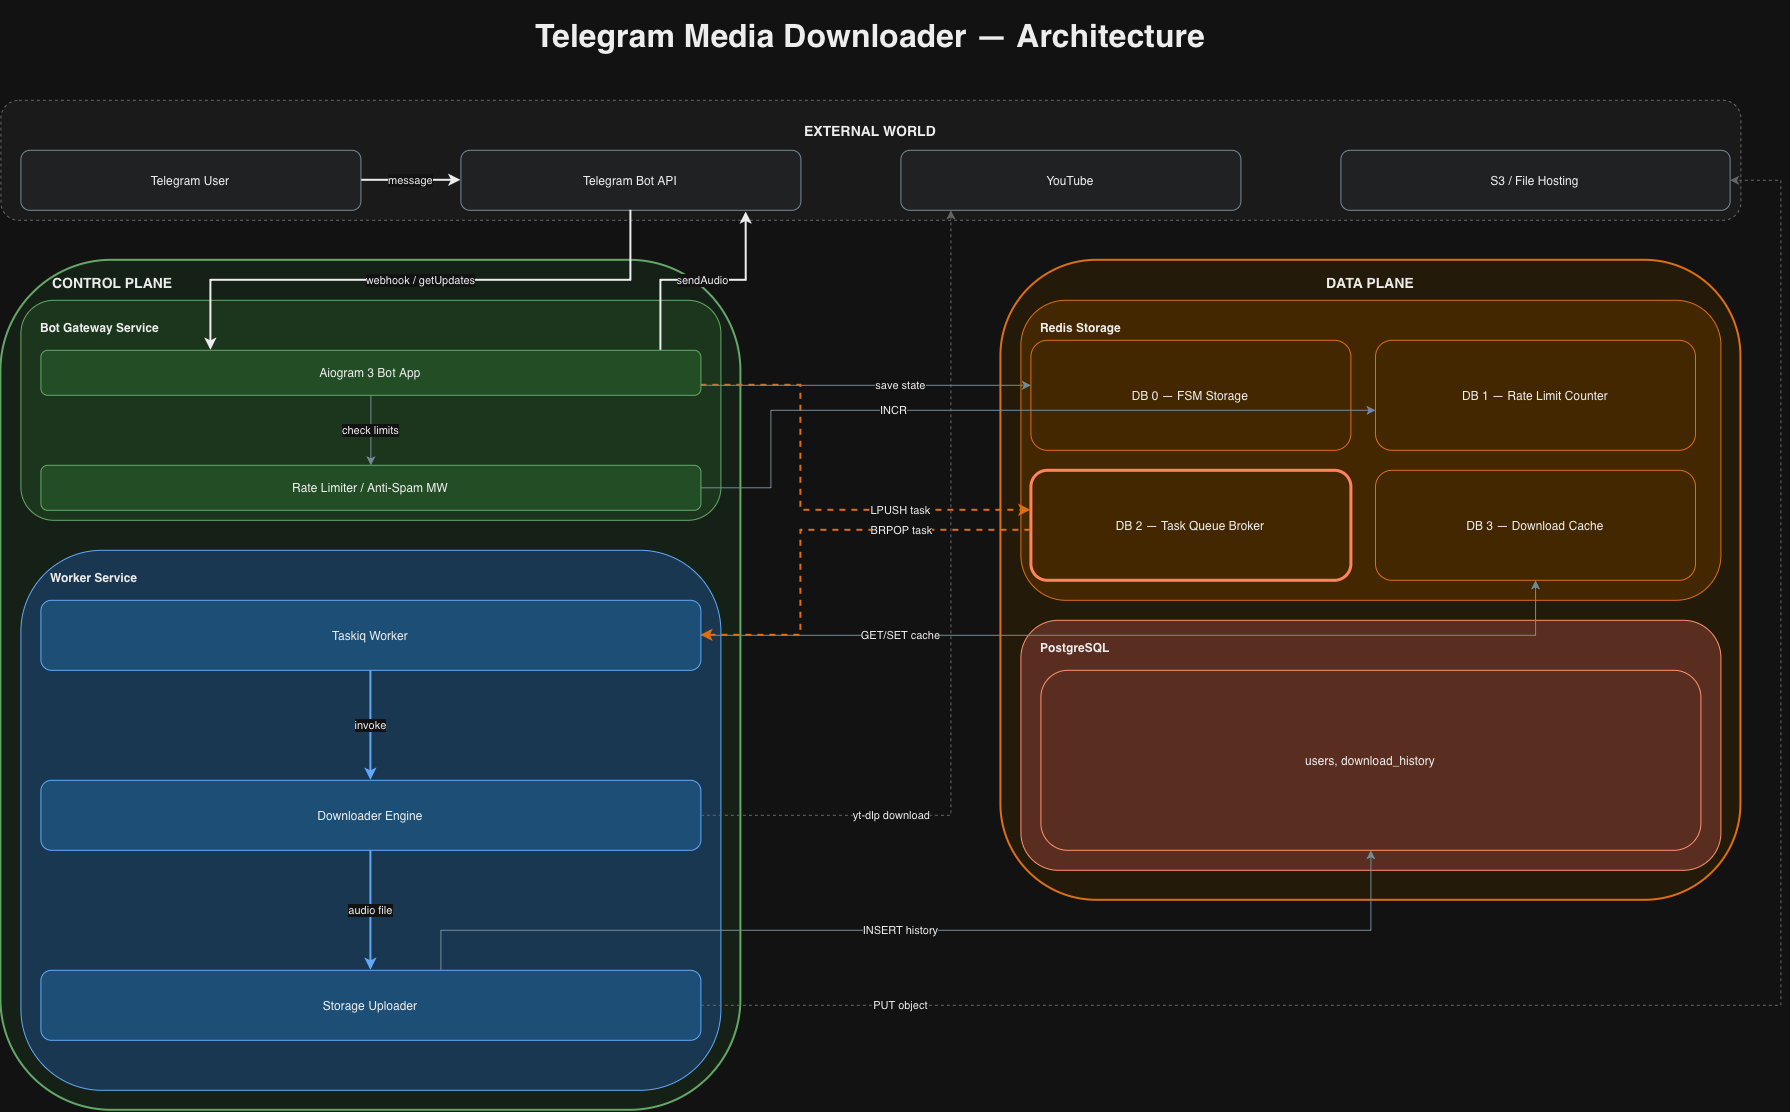

The diagram above was exported from draw.io. Its source (the exported page's mxGraphModel, read from the mxfile embedded in the PNG):
<mxGraphModel dx="1677" dy="1552" grid="1" gridSize="10" guides="1" tooltips="1" connect="1" arrows="1" fold="1" page="0" pageScale="1" pageWidth="827" pageHeight="1169" math="0" shadow="0">
  <root>
    <mxCell id="0" />
    <mxCell id="1" parent="0" />
    <mxCell id="Ma83zxq2VBko1HYVaSwa-10" parent="1" style="rounded=1;whiteSpace=wrap;html=1;fillColor=#F5F5F5;strokeColor=#9E9E9E;dashed=1;strokeWidth=1;verticalAlign=top;align=center;fontSize=14;fontStyle=1;fontColor=#000000;spacingTop=16;spacingLeft=0;container=1;collapsible=0;" value="EXTERNAL WORLD" vertex="1">
      <mxGeometry height="120" width="1740" x="40" y="40" as="geometry" />
    </mxCell>
    <mxCell id="sa0TgbMUzL-KWbQU_85f-3" parent="Ma83zxq2VBko1HYVaSwa-10" style="rounded=1;whiteSpace=wrap;html=1;fillColor=#ECEFF1;strokeColor=#607D8B;strokeWidth=1;align=center;verticalAlign=middle;fontSize=12;fontColor=#000000;" value="S3 / File Hosting" vertex="1">
      <mxGeometry height="60" width="389.2105263157894" x="1339.996842105263" y="50" as="geometry" />
    </mxCell>
    <mxCell id="Ma83zxq2VBko1HYVaSwa-12" parent="1" style="rounded=1;whiteSpace=wrap;html=1;fillColor=#E8F5E9;strokeColor=#2E7D32;strokeWidth=2;verticalAlign=top;align=left;fontSize=14;fontStyle=1;fontColor=#000000;spacingTop=8;spacingLeft=50;container=1;collapsible=0;" value="CONTROL PLANE" vertex="1">
      <mxGeometry height="850" width="740" x="40" y="200" as="geometry" />
    </mxCell>
    <mxCell id="Ma83zxq2VBko1HYVaSwa-13" parent="1" style="rounded=1;whiteSpace=wrap;html=1;fillColor=#FFF3E0;strokeColor=#EF6C00;strokeWidth=2;verticalAlign=top;align=center;fontSize=14;fontStyle=1;fontColor=#000000;spacingTop=8;spacingLeft=0;container=1;collapsible=0;" value="DATA PLANE" vertex="1">
      <mxGeometry height="640" width="740" x="1040" y="200" as="geometry" />
    </mxCell>
    <mxCell id="sa0TgbMUzL-KWbQU_85f-7" parent="Ma83zxq2VBko1HYVaSwa-13" style="rounded=1;whiteSpace=wrap;html=1;fillColor=#FFE0B2;strokeColor=#EF6C00;strokeWidth=1;verticalAlign=top;align=left;fontSize=12;fontStyle=1;fontColor=#000000;spacingTop=14;spacingLeft=18;container=1;collapsible=0;" value="Redis Storage" vertex="1">
      <mxGeometry height="300" width="700" x="20" y="40" as="geometry" />
    </mxCell>
    <mxCell id="sa0TgbMUzL-KWbQU_85f-22" parent="sa0TgbMUzL-KWbQU_85f-7" style="rounded=1;whiteSpace=wrap;html=1;fillColor=#FFE0B2;strokeColor=#EF6C00;strokeWidth=1;align=center;verticalAlign=middle;fontSize=12;fontColor=#000000;" value="DB 1 — Rate Limit Counter" vertex="1">
      <mxGeometry height="110" width="320" x="354.5999999999999" y="40" as="geometry" />
    </mxCell>
    <mxCell id="sa0TgbMUzL-KWbQU_85f-16" parent="sa0TgbMUzL-KWbQU_85f-7" style="rounded=1;whiteSpace=wrap;html=1;fillColor=#FFE0B2;strokeColor=#EF6C00;strokeWidth=1;align=center;verticalAlign=middle;fontSize=12;fontColor=#000000;" value="DB 0 — FSM Storage" vertex="1">
      <mxGeometry height="110" width="320" x="10" y="40" as="geometry" />
    </mxCell>
    <mxCell id="sa0TgbMUzL-KWbQU_85f-21" parent="sa0TgbMUzL-KWbQU_85f-7" style="rounded=1;whiteSpace=wrap;html=1;fillColor=#FFE0B2;strokeColor=#EF6C00;strokeWidth=1;align=center;verticalAlign=middle;fontSize=12;fontColor=#000000;" value="DB 3 — Download Cache" vertex="1">
      <mxGeometry height="110" width="320" x="354.5999999999999" y="170" as="geometry" />
    </mxCell>
    <mxCell id="sa0TgbMUzL-KWbQU_85f-20" parent="sa0TgbMUzL-KWbQU_85f-7" style="rounded=1;whiteSpace=wrap;html=1;fillColor=#FFE0B2;strokeColor=#D84315;strokeWidth=3;align=center;verticalAlign=middle;fontSize=12;fontColor=#000000;" value="DB 2 — Task Queue Broker" vertex="1">
      <mxGeometry height="110" width="320" x="10" y="170" as="geometry" />
    </mxCell>
    <mxCell id="sa0TgbMUzL-KWbQU_85f-8" parent="Ma83zxq2VBko1HYVaSwa-13" style="rounded=1;whiteSpace=wrap;html=1;fillColor=#FFCCBC;strokeColor=#BF360C;strokeWidth=1;verticalAlign=top;align=left;fontSize=12;fontStyle=1;fontColor=#000000;spacingTop=14;spacingLeft=18;container=1;collapsible=0;" value="PostgreSQL" vertex="1">
      <mxGeometry height="250" width="700" x="20" y="360" as="geometry" />
    </mxCell>
    <mxCell id="sa0TgbMUzL-KWbQU_85f-23" parent="sa0TgbMUzL-KWbQU_85f-8" style="rounded=1;whiteSpace=wrap;html=1;fillColor=#FFCCBC;strokeColor=#BF360C;strokeWidth=1;align=center;verticalAlign=middle;fontSize=12;fontColor=#000000;html=1;" value="users, download_history" vertex="1">
      <mxGeometry height="180" width="660" x="20" y="50" as="geometry" />
    </mxCell>
    <mxCell id="sa0TgbMUzL-KWbQU_85f-24" edge="1" parent="1" source="sa0TgbMUzL-KWbQU_85f-1" style="edgeStyle=orthogonalEdgeStyle;rounded=0;html=1;endArrow=classic;endFill=1;strokeColor=#000000;strokeWidth=2;fontSize=11;fontColor=#000000;labelBackgroundColor=#FFFFFF;" target="sa0TgbMUzL-KWbQU_85f-2" value="message">
      <mxGeometry relative="1" as="geometry" />
    </mxCell>
    <mxCell id="sa0TgbMUzL-KWbQU_85f-1" parent="1" style="rounded=1;whiteSpace=wrap;html=1;fillColor=#ECEFF1;strokeColor=#607D8B;strokeWidth=1;align=center;verticalAlign=middle;fontSize=12;fontColor=#000000;" value="Telegram User" vertex="1">
      <mxGeometry height="60" width="340" x="60" y="90" as="geometry" />
    </mxCell>
    <mxCell id="sa0TgbMUzL-KWbQU_85f-2" parent="1" style="rounded=1;whiteSpace=wrap;html=1;fillColor=#ECEFF1;strokeColor=#607D8B;strokeWidth=1;align=center;verticalAlign=middle;fontSize=12;fontColor=#000000;" value="Telegram Bot API" vertex="1">
      <mxGeometry height="60" width="340" x="500" y="90" as="geometry" />
    </mxCell>
    <mxCell id="sa0TgbMUzL-KWbQU_85f-4" parent="1" style="rounded=1;whiteSpace=wrap;html=1;fillColor=#ECEFF1;strokeColor=#607D8B;strokeWidth=1;align=center;verticalAlign=middle;fontSize=12;fontColor=#000000;" value="YouTube" vertex="1">
      <mxGeometry height="60" width="340" x="940" y="90" as="geometry" />
    </mxCell>
    <mxCell id="sa0TgbMUzL-KWbQU_85f-5" parent="1" style="rounded=1;whiteSpace=wrap;html=1;fillColor=#C8E6C9;strokeColor=#2E7D32;strokeWidth=1;verticalAlign=top;align=left;fontSize=12;fontStyle=1;fontColor=#000000;spacingTop=14;spacingLeft=18;container=1;collapsible=0;" value="Bot Gateway Service" vertex="1">
      <mxGeometry height="220" width="700" x="60" y="240" as="geometry" />
    </mxCell>
    <mxCell id="sa0TgbMUzL-KWbQU_85f-6" parent="1" style="rounded=1;whiteSpace=wrap;html=1;fillColor=#BBDEFB;strokeColor=#1565C0;strokeWidth=1;verticalAlign=top;align=left;fontSize=12;fontStyle=1;fontColor=#000000;spacingTop=14;spacingLeft=28;container=1;collapsible=0;" value="Worker Service" vertex="1">
      <mxGeometry height="540" width="700" x="60" y="490" as="geometry" />
    </mxCell>
    <mxCell id="sa0TgbMUzL-KWbQU_85f-14" parent="sa0TgbMUzL-KWbQU_85f-6" style="rounded=1;whiteSpace=wrap;html=1;fillColor=#90CAF9;strokeColor=#1565C0;strokeWidth=1;align=center;verticalAlign=middle;fontSize=12;fontColor=#000000;" value="Storage Uploader" vertex="1">
      <mxGeometry height="70" width="660" x="20" y="420" as="geometry" />
    </mxCell>
    <mxCell id="sa0TgbMUzL-KWbQU_85f-34" edge="1" parent="sa0TgbMUzL-KWbQU_85f-6" source="sa0TgbMUzL-KWbQU_85f-13" style="edgeStyle=orthogonalEdgeStyle;rounded=0;html=1;endArrow=classic;endFill=1;strokeColor=#1565C0;strokeWidth=2;fontSize=11;fontColor=#000000;labelBackgroundColor=#FFFFFF;" target="sa0TgbMUzL-KWbQU_85f-14" value="audio file">
      <mxGeometry relative="1" as="geometry" />
    </mxCell>
    <mxCell id="sa0TgbMUzL-KWbQU_85f-13" parent="sa0TgbMUzL-KWbQU_85f-6" style="rounded=1;whiteSpace=wrap;html=1;fillColor=#90CAF9;strokeColor=#1565C0;strokeWidth=1;align=center;verticalAlign=middle;fontSize=12;fontColor=#000000;" value="Downloader Engine" vertex="1">
      <mxGeometry height="70" width="660" x="20" y="230" as="geometry" />
    </mxCell>
    <mxCell id="sa0TgbMUzL-KWbQU_85f-30" edge="1" parent="1" source="sa0TgbMUzL-KWbQU_85f-9" style="edgeStyle=orthogonalEdgeStyle;rounded=0;html=1;endArrow=classic;endFill=1;strokeColor=#EF6C00;strokeWidth=2;dashed=1;fontSize=11;fontColor=#000000;labelBackgroundColor=#FFFFFF;" target="sa0TgbMUzL-KWbQU_85f-20" value="LPUSH task">
      <mxGeometry relative="1" x="0.4286" as="geometry">
        <mxPoint as="offset" />
        <Array as="points">
          <mxPoint x="840" y="325" />
          <mxPoint x="840" y="450.06" />
        </Array>
      </mxGeometry>
    </mxCell>
    <mxCell id="sa0TgbMUzL-KWbQU_85f-39" edge="1" parent="1" source="sa0TgbMUzL-KWbQU_85f-9" style="edgeStyle=orthogonalEdgeStyle;rounded=0;html=1;endArrow=classic;endFill=1;strokeColor=#607D8B;strokeWidth=1;fontSize=11;fontColor=#000000;labelBackgroundColor=#FFFFFF;" target="sa0TgbMUzL-KWbQU_85f-11" value="check limits">
      <mxGeometry relative="1" as="geometry" />
    </mxCell>
    <mxCell id="sa0TgbMUzL-KWbQU_85f-9" parent="1" style="rounded=1;whiteSpace=wrap;html=1;fillColor=#A5D6A7;strokeColor=#2E7D32;strokeWidth=1;align=center;verticalAlign=middle;fontSize=12;fontColor=#000000;" value="Aiogram 3 Bot App" vertex="1">
      <mxGeometry height="45" width="660" x="80" y="290" as="geometry" />
    </mxCell>
    <mxCell id="sa0TgbMUzL-KWbQU_85f-11" parent="1" style="rounded=1;whiteSpace=wrap;html=1;fillColor=#A5D6A7;strokeColor=#2E7D32;strokeWidth=1;align=center;verticalAlign=middle;fontSize=12;fontColor=#000000;" value="Rate Limiter / Anti-Spam MW" vertex="1">
      <mxGeometry height="45" width="660" x="80" y="405" as="geometry" />
    </mxCell>
    <mxCell id="sa0TgbMUzL-KWbQU_85f-33" edge="1" parent="1" source="sa0TgbMUzL-KWbQU_85f-12" style="edgeStyle=orthogonalEdgeStyle;rounded=0;html=1;endArrow=classic;endFill=1;strokeColor=#1565C0;strokeWidth=2;fontSize=11;fontColor=#000000;labelBackgroundColor=#FFFFFF;" target="sa0TgbMUzL-KWbQU_85f-13" value="invoke">
      <mxGeometry relative="1" as="geometry" />
    </mxCell>
    <mxCell id="sa0TgbMUzL-KWbQU_85f-41" edge="1" parent="1" source="sa0TgbMUzL-KWbQU_85f-12" style="edgeStyle=orthogonalEdgeStyle;rounded=0;html=1;endArrow=classic;endFill=1;strokeColor=#607D8B;strokeWidth=1;fontSize=11;fontColor=#000000;labelBackgroundColor=#FFFFFF;" target="sa0TgbMUzL-KWbQU_85f-21" value="GET/SET cache">
      <mxGeometry relative="1" x="-0.5504" as="geometry">
        <mxPoint as="offset" />
      </mxGeometry>
    </mxCell>
    <mxCell id="sa0TgbMUzL-KWbQU_85f-12" parent="1" style="rounded=1;whiteSpace=wrap;html=1;fillColor=#90CAF9;strokeColor=#1565C0;strokeWidth=1;align=center;verticalAlign=middle;fontSize=12;fontColor=#000000;" value="Taskiq Worker" vertex="1">
      <mxGeometry height="70" width="660" x="80" y="540" as="geometry" />
    </mxCell>
    <mxCell id="sa0TgbMUzL-KWbQU_85f-25" edge="1" parent="1" source="sa0TgbMUzL-KWbQU_85f-2" style="edgeStyle=orthogonalEdgeStyle;shape=connector;rounded=0;orthogonalLoop=1;jettySize=auto;html=1;strokeColor=#000000;strokeWidth=2;align=center;verticalAlign=middle;fontFamily=Helvetica;fontSize=11;fontColor=#000000;labelBackgroundColor=#FFFFFF;endArrow=classic;endFill=1;" target="sa0TgbMUzL-KWbQU_85f-9" value="webhook / getUpdates">
      <mxGeometry relative="1" as="geometry">
        <Array as="points">
          <mxPoint x="670" y="220.06" />
          <mxPoint x="250" y="220.06" />
        </Array>
      </mxGeometry>
    </mxCell>
    <mxCell id="sa0TgbMUzL-KWbQU_85f-29" edge="1" parent="1" source="sa0TgbMUzL-KWbQU_85f-9" style="edgeStyle=orthogonalEdgeStyle;shape=connector;rounded=0;orthogonalLoop=1;jettySize=auto;html=1;entryX=0.839;entryY=1.028;entryDx=0;entryDy=0;entryPerimeter=0;strokeColor=#000000;strokeWidth=2;align=center;verticalAlign=middle;fontFamily=Helvetica;fontSize=11;fontColor=#000000;labelBackgroundColor=#FFFFFF;endArrow=classic;endFill=1;" target="sa0TgbMUzL-KWbQU_85f-2" value="sendAudio">
      <mxGeometry relative="1" as="geometry">
        <Array as="points">
          <mxPoint x="700" y="220.06" />
          <mxPoint x="785.29" y="220.06" />
        </Array>
      </mxGeometry>
    </mxCell>
    <mxCell id="sa0TgbMUzL-KWbQU_85f-32" edge="1" parent="1" source="sa0TgbMUzL-KWbQU_85f-20" style="edgeStyle=orthogonalEdgeStyle;rounded=0;html=1;endArrow=classic;endFill=1;strokeColor=#EF6C00;strokeWidth=2;dashed=1;fontSize=11;fontColor=#000000;labelBackgroundColor=#FFFFFF;" target="sa0TgbMUzL-KWbQU_85f-12" value="BRPOP task">
      <mxGeometry relative="1" x="-0.4022" as="geometry">
        <mxPoint x="1" as="offset" />
        <Array as="points">
          <mxPoint x="840" y="470.06" />
          <mxPoint x="840" y="575" />
        </Array>
      </mxGeometry>
    </mxCell>
    <mxCell id="sa0TgbMUzL-KWbQU_85f-35" edge="1" parent="1" source="sa0TgbMUzL-KWbQU_85f-13" style="edgeStyle=orthogonalEdgeStyle;rounded=0;html=1;endArrow=classic;endFill=1;strokeColor=#9E9E9E;strokeWidth=1;dashed=1;fontSize=11;fontColor=#000000;labelBackgroundColor=#FFFFFF;" target="sa0TgbMUzL-KWbQU_85f-4" value="yt-dlp download">
      <mxGeometry relative="1" x="-0.5556" as="geometry">
        <mxPoint x="1" as="offset" />
        <Array as="points">
          <mxPoint x="990" y="755" />
        </Array>
      </mxGeometry>
    </mxCell>
    <mxCell id="sa0TgbMUzL-KWbQU_85f-36" edge="1" parent="1" source="sa0TgbMUzL-KWbQU_85f-14" style="edgeStyle=orthogonalEdgeStyle;rounded=0;html=1;endArrow=classic;endFill=1;strokeColor=#9E9E9E;strokeWidth=1;dashed=1;fontSize=11;fontColor=#000000;labelBackgroundColor=#FFFFFF;" target="sa0TgbMUzL-KWbQU_85f-3" value="PUT object">
      <mxGeometry relative="1" x="-0.7955" as="geometry">
        <mxPoint as="offset" />
        <Array as="points">
          <mxPoint x="1820" y="945" />
          <mxPoint x="1820" y="120" />
        </Array>
      </mxGeometry>
    </mxCell>
    <mxCell id="sa0TgbMUzL-KWbQU_85f-37" edge="1" parent="1" source="sa0TgbMUzL-KWbQU_85f-9" style="edgeStyle=orthogonalEdgeStyle;rounded=0;html=1;endArrow=classic;endFill=1;strokeColor=#607D8B;strokeWidth=1;fontSize=11;fontColor=#000000;labelBackgroundColor=#FFFFFF;" target="sa0TgbMUzL-KWbQU_85f-16" value="save state">
      <mxGeometry relative="1" x="0.2121" as="geometry">
        <mxPoint as="offset" />
        <Array as="points">
          <mxPoint x="990" y="325" />
          <mxPoint x="990" y="325" />
        </Array>
      </mxGeometry>
    </mxCell>
    <mxCell id="sa0TgbMUzL-KWbQU_85f-38" edge="1" parent="1" source="sa0TgbMUzL-KWbQU_85f-11" style="edgeStyle=orthogonalEdgeStyle;rounded=0;html=1;endArrow=classic;endFill=1;strokeColor=#607D8B;strokeWidth=1;fontSize=11;fontColor=#000000;labelBackgroundColor=#FFFFFF;" target="sa0TgbMUzL-KWbQU_85f-22" value="INCR">
      <mxGeometry relative="1" x="-0.2834" as="geometry">
        <mxPoint as="offset" />
        <Array as="points">
          <mxPoint x="810" y="427.5" />
          <mxPoint x="810" y="350" />
        </Array>
      </mxGeometry>
    </mxCell>
    <mxCell id="sa0TgbMUzL-KWbQU_85f-43" edge="1" parent="1" source="sa0TgbMUzL-KWbQU_85f-14" style="edgeStyle=orthogonalEdgeStyle;rounded=0;html=1;endArrow=classic;endFill=1;strokeColor=#607D8B;strokeWidth=1;fontSize=11;fontColor=#000000;labelBackgroundColor=#FFFFFF;" target="sa0TgbMUzL-KWbQU_85f-23" value="INSERT history">
      <mxGeometry relative="1" x="-0.0476" as="geometry">
        <mxPoint as="offset" />
        <Array as="points">
          <mxPoint x="480" y="870" />
          <mxPoint x="1410" y="870" />
        </Array>
      </mxGeometry>
    </mxCell>
    <mxCell id="sa0TgbMUzL-KWbQU_85f-44" parent="1" style="text;html=1;whiteSpace=wrap;overflow=hidden;rounded=0;fontFamily=Helvetica;fontSize=32;fontColor=#000000;labelBackgroundColor=#FFFFFF;align=center;fontStyle=1;verticalAlign=middle;" value="Telegram Media Downloader — Architecture" vertex="1">
      <mxGeometry height="70" width="1740" x="40" y="-60" as="geometry" />
    </mxCell>
  </root>
</mxGraphModel>